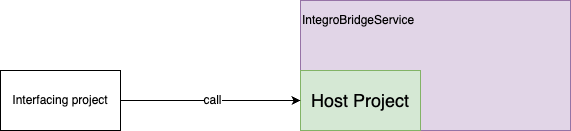

The diagram above was exported from draw.io. Its source (the exported page's mxGraphModel, read from the mxfile embedded in the PNG):
<mxGraphModel dx="1114" dy="878" grid="1" gridSize="10" guides="1" tooltips="1" connect="1" arrows="1" fold="1" page="1" pageScale="1" pageWidth="827" pageHeight="1169" math="0" shadow="0">
  <root>
    <mxCell id="7eiOslolMgzZGKg1aL36-0" />
    <mxCell id="7eiOslolMgzZGKg1aL36-1" parent="7eiOslolMgzZGKg1aL36-0" />
    <mxCell id="7eiOslolMgzZGKg1aL36-2" value="&lt;font style=&quot;font-size: 12px;&quot;&gt;IntegroBridgeService&lt;/font&gt;" style="rounded=0;whiteSpace=wrap;html=1;align=left;verticalAlign=top;fontSize=18;fillColor=#e1d5e7;strokeColor=#9673a6;" vertex="1" parent="7eiOslolMgzZGKg1aL36-1">
      <mxGeometry x="480" y="120" width="270" height="130" as="geometry" />
    </mxCell>
    <mxCell id="7eiOslolMgzZGKg1aL36-3" value="&lt;font style=&quot;font-size: 18px;&quot;&gt;Host Project&lt;/font&gt;" style="rounded=0;whiteSpace=wrap;html=1;fillColor=#d5e8d4;strokeColor=#82b366;" vertex="1" parent="7eiOslolMgzZGKg1aL36-1">
      <mxGeometry x="480" y="190" width="120" height="60" as="geometry" />
    </mxCell>
    <mxCell id="7eiOslolMgzZGKg1aL36-4" style="edgeStyle=orthogonalEdgeStyle;rounded=0;orthogonalLoop=1;jettySize=auto;html=1;exitX=1;exitY=0.5;exitDx=0;exitDy=0;fontSize=12;entryX=0;entryY=0.5;entryDx=0;entryDy=0;" edge="1" parent="7eiOslolMgzZGKg1aL36-1" source="7eiOslolMgzZGKg1aL36-6" target="7eiOslolMgzZGKg1aL36-3">
      <mxGeometry relative="1" as="geometry" />
    </mxCell>
    <mxCell id="7eiOslolMgzZGKg1aL36-5" value="&lt;font style=&quot;font-size: 12px;&quot;&gt;call&lt;/font&gt;" style="edgeLabel;html=1;align=center;verticalAlign=middle;resizable=0;points=[];fontSize=12;" vertex="1" connectable="0" parent="7eiOslolMgzZGKg1aL36-4">
      <mxGeometry x="0.0111" y="1" relative="1" as="geometry">
        <mxPoint as="offset" />
      </mxGeometry>
    </mxCell>
    <mxCell id="7eiOslolMgzZGKg1aL36-6" value="Interfacing project" style="rounded=0;whiteSpace=wrap;html=1;" vertex="1" parent="7eiOslolMgzZGKg1aL36-1">
      <mxGeometry x="180" y="190" width="120" height="60" as="geometry" />
    </mxCell>
  </root>
</mxGraphModel>